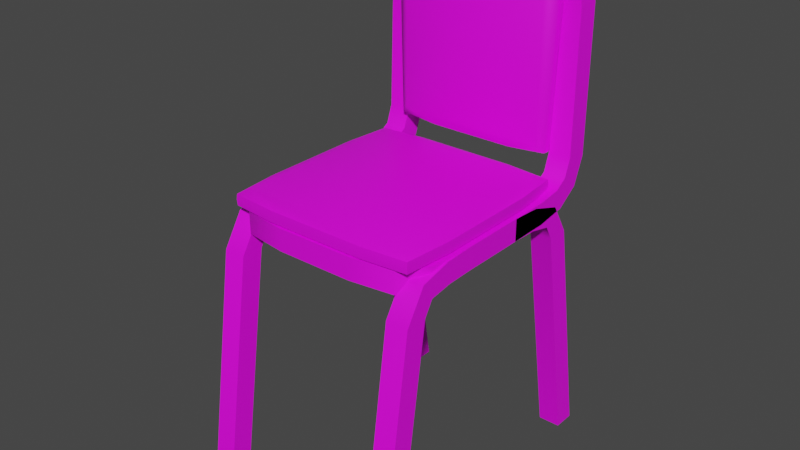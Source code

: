 # Source: BasicChair.blend  (saved by Blender 2.80.75; exported with 4.5.12 LTS)
import bpy
from mathutils import Matrix  # noqa: F401  (used for matrix-valued properties, if any)

bpy.ops.wm.read_factory_settings(use_empty=True)
scene = bpy.context.scene
scene.name = 'Scene'

# ---- collections
col_collection = bpy.data.collections.new('Collection'); scene.collection.children.link(col_collection)

# ---- images (referenced by path relative to the original .blend; pixels are not part of the script)
import os
ASSET_DIR = os.environ.get("B2B_ASSET_DIR", "")  # directory of the original .blend (textures are referenced by path, not embedded)
HERE = os.path.dirname(os.path.abspath(__file__))  # packed textures are extracted next to this script under _unpacked/

def load_image(name, relpath, width, height, colorspace="sRGB"):
    """Load a texture the original file referenced (path relative to the .blend, or extracted next to this script)."""
    p = next((c for c in (os.path.join(HERE, relpath), os.path.join(ASSET_DIR, relpath)) if relpath and os.path.exists(c)), "")
    if p:
        img = bpy.data.images.load(p, check_existing=True)
        img.name = name
    else:  # same state as the original file: an image datablock whose file is absent (Cycles renders it pink)
        img = bpy.data.images.new(name, width, height)
        img.source = "FILE"
        img.filepath = "//" + (relpath or name)
    img.colorspace_settings.name = colorspace
    return img
img_basicchairtexture_png = load_image('BasicChairTexture.png', 'BasicChairTexture.png', 1024, 1024, 'sRGB')

# ---- materials (node trees are filled in below, after node groups)
mat_basicchairmaterial = bpy.data.materials.new('BasicChairMaterial')
mat_basicchairmaterial.use_transparent_shadow = False

# ---- node groups
ng_auto_smooth = bpy.data.node_groups.new('Auto Smooth', 'GeometryNodeTree')
_s = ng_auto_smooth.interface.new_socket(name='Geometry', in_out='OUTPUT', socket_type='NodeSocketGeometry')
_s = ng_auto_smooth.interface.new_socket(name='Geometry', in_out='INPUT', socket_type='NodeSocketGeometry')
_s = ng_auto_smooth.interface.new_socket(name='Angle', in_out='INPUT', socket_type='NodeSocketFloat')
_s.subtype = 'ANGLE'
_s.min_value = 0.0
_s.max_value = 3.142
ng_auto_smooth.is_modifier = True
_N = ng_auto_smooth.nodes; _L = ng_auto_smooth.links
n0 = _N.new('NodeGroupOutput'); n0.name = 'Group Output'; n0.location = (480, -100)
n1 = _N.new('NodeGroupInput'); n1.name = 'Group Input'; n1.location = (-420, -300)
n2 = _N.new('NodeGroupInput'); n2.name = 'Group Input.001'; n2.location = (-60, -100)
n3 = _N.new('GeometryNodeSetShadeSmooth'); n3.name = 'Set Shade Smooth'; n3.location = (120, -100)
n3.domain = 'EDGE'
n4 = _N.new('GeometryNodeSetShadeSmooth'); n4.name = 'Set Shade Smooth.001'; n4.location = (300, -100)
n5 = _N.new('GeometryNodeInputMeshEdgeAngle'); n5.name = 'Edge Angle'; n5.location = (-420, -220)
n6 = _N.new('GeometryNodeInputEdgeSmooth'); n6.name = 'Is Edge Smooth'; n6.location = (-60, -160)
n7 = _N.new('GeometryNodeInputShadeSmooth'); n7.name = 'Is Face Smooth'; n7.location = (-240, -340)
n8 = _N.new('FunctionNodeBooleanMath'); n8.name = 'Boolean Math'; n8.location = (-60, -220)
n9 = _N.new('FunctionNodeCompare'); n9.name = 'Compare'; n9.location = (-240, -180)
n9.operation = 'LESS_EQUAL'
_L.new(n5.outputs[0], n9.inputs[0])
_L.new(n4.outputs[0], n0.inputs[0])
_L.new(n1.outputs[1], n9.inputs[1])
_L.new(n9.outputs[0], n8.inputs[0])
_L.new(n7.outputs[0], n8.inputs[1])
_L.new(n2.outputs[0], n3.inputs[0])
_L.new(n6.outputs[0], n3.inputs[1])
_L.new(n3.outputs[0], n4.inputs[0])
_L.new(n8.outputs[0], n3.inputs[2])
n0.is_active_output = True

# ---- material node trees
mat_basicchairmaterial.use_nodes = True; mat_basicchairmaterial.node_tree.nodes.clear()
_N = mat_basicchairmaterial.node_tree.nodes; _L = mat_basicchairmaterial.node_tree.links
n0 = _N.new('ShaderNodeOutputMaterial'); n0.name = 'Material Output'; n0.location = (300, 300)
n1 = _N.new('ShaderNodeBsdfPrincipled'); n1.name = 'Principled BSDF'; n1.location = (10, 300)
n1.distribution = 'GGX'
n1.subsurface_method = 'BURLEY'
n1.inputs[3].default_value = 1.45
n1.inputs[27].default_value = (0.0, 0.0, 0.0, 1.0)
n1.inputs[28].default_value = 1.0
n2 = _N.new('ShaderNodeTexImage'); n2.name = 'Image Texture'; n2.location = (-317, 196)
n2.image = img_basicchairtexture_png
_L.new(n1.outputs[0], n0.inputs[0])
_L.new(n2.outputs[0], n1.inputs[0])
n0.is_active_output = True

# ---- world
world_world = bpy.data.worlds.new('World'); scene.world = world_world
world_world.use_nodes = True; world_world.node_tree.nodes.clear()
_N = world_world.node_tree.nodes; _L = world_world.node_tree.links
n0 = _N.new('ShaderNodeOutputWorld'); n0.name = 'World Output'; n0.location = (300, 300)
n1 = _N.new('ShaderNodeBackground'); n1.name = 'Background'; n1.location = (10, 300)
n1.inputs[0].default_value = (0.05088, 0.05088, 0.05088, 1.0)
_L.new(n1.outputs[0], n0.inputs[0])
n0.is_active_output = True
world_world.color = (0.05088, 0.05088, 0.05088)
world_world.use_sun_shadow = False
world_world.sun_shadow_jitter_overblur = 0.0

# ---- meshes
me_cube = bpy.data.meshes.new('Cube')
me_cube.from_pydata([(0.7716, -1.412, -0.1036), (0.7716, -1.088, 2.104), (0.7716, -1.205, -0.1036), (0.7716, -0.8808, 2.104), (0.9788, -1.412, -0.1036), (0.9788, -1.088, 2.104), (0.9788, -1.205, -0.1036), (0.9788, -0.8808, 2.104), (0.7716, 1.412, -0.1036), (0.7716, 1.04, 2.083), (0.7716, 1.205, -0.1036), (0.7716, 0.8328, 2.083), (0.9788, 1.412, -0.1036), (0.9788, 1.04, 2.083), (0.9788, 1.205, -0.1036), (0.9788, 0.8328, 2.083), (0.7716, -0.3491, 2.487), (0.7716, -0.3491, 2.28), (0.9788, -0.3491, 2.487), (0.9788, -0.3491, 2.28), (0.7716, 0.284, 2.487), (0.7716, 0.284, 2.28), (0.9788, 0.284, 2.487), (0.9788, 0.284, 2.28), (0.7716, 0.7563, 2.223), (0.7716, 0.5453, 2.271), (0.9788, 0.7563, 2.223), (0.9788, 0.5453, 2.271), (0.9788, 0.8696, 2.371), (0.9788, 0.5669, 2.47), (0.7716, 0.5669, 2.47), (0.7716, 0.8696, 2.371), (0.7716, -0.5878, 2.273), (0.7716, -0.8001, 2.24), (0.9788, -0.8001, 2.24), (0.9788, -0.5878, 2.273), (0.9788, -0.9028, 2.403), (0.9788, -0.6053, 2.476), (0.7716, -0.9028, 2.403), (0.7716, -0.6053, 2.476), (0.3614, -1.048, 2.487), (0.3614, -1.048, 2.28), (0.3614, -0.841, 2.487), (0.3614, -0.841, 2.28), (0.6673, -0.8119, 2.487), (0.7568, -0.6909, 2.487), (0.9509, -0.7635, 2.487), (0.7694, -0.9923, 2.487), (0.9509, -0.7635, 2.28), (0.7694, -0.9923, 2.28), (0.7568, -0.6909, 2.28), (0.6673, -0.8119, 2.28), (0.3614, 0.8472, 2.487), (0.3614, 0.8472, 2.28), (0.3614, 1.054, 2.487), (0.3614, 1.054, 2.28), (0.7679, 0.6023, 2.487), (0.7353, 0.7603, 2.487), (0.634, 0.8249, 2.487), (0.9734, 0.6287, 2.487), (0.9054, 0.8786, 2.487), (0.704, 1.02, 2.487), (0.9734, 0.6287, 2.28), (0.9054, 0.8786, 2.28), (0.704, 1.02, 2.28), (0.634, 0.8249, 2.28), (0.7353, 0.7603, 2.28), (0.7679, 0.6023, 2.28), (0.7652, 1.072, 4.033), (0.7411, 1.072, 4.224), (0.6894, 1.072, 4.308), (0.587, 1.072, 4.339), (0.3614, 1.279, 4.55), (0.3614, 1.279, 4.343), (0.6387, 1.072, 4.536), (0.8261, 1.072, 4.457), (0.9319, 1.072, 4.288), (0.9682, 1.072, 4.044), (0.3614, 1.072, 4.343), (0.3614, 1.072, 4.55), (0.9682, 1.279, 4.044), (0.9319, 1.279, 4.288), (0.8261, 1.279, 4.457), (0.6387, 1.279, 4.536), (0.587, 1.279, 4.339), (0.6894, 1.279, 4.308), (0.7411, 1.279, 4.224), (0.7652, 1.279, 4.033), (0.7716, 0.6494, 2.491), (0.7716, 0.8764, 2.521), (0.7716, 0.991, 2.595), (0.7716, 1.051, 2.764), (0.9788, 0.6494, 2.491), (0.9788, 0.8764, 2.521), (0.9788, 0.991, 2.595), (0.9788, 1.051, 2.764), (0.9788, 0.6653, 2.284), (0.9788, 0.9506, 2.327), (0.9788, 1.153, 2.466), (0.9788, 1.254, 2.72), (0.7716, 1.254, 2.72), (0.7716, 1.153, 2.466), (0.7716, 0.9506, 2.327), (0.7716, 0.6653, 2.284), (-0.7716, -1.412, -0.1036), (-0.7716, -1.088, 2.104), (-0.7716, -1.205, -0.1036), (-0.7716, -0.8808, 2.104), (-0.9788, -1.412, -0.1036), (-0.9788, -1.088, 2.104), (-0.9788, -1.205, -0.1036), (-0.9788, -0.8808, 2.104), (-0.7716, 1.412, -0.1036), (-0.7716, 1.04, 2.083), (-0.7716, 1.205, -0.1036), (-0.7716, 0.8328, 2.083), (-0.9788, 1.412, -0.1036), (-0.9788, 1.04, 2.083), (-0.9788, 1.205, -0.1036), (-0.9788, 0.8328, 2.083), (-0.7716, -0.3491, 2.487), (-0.7716, -0.3491, 2.28), (-0.9788, -0.3491, 2.487), (-0.9788, -0.3491, 2.28), (-0.7716, 0.284, 2.487), (-0.7716, 0.284, 2.28), (-0.9788, 0.284, 2.487), (-0.9788, 0.284, 2.28), (-0.7716, 0.7563, 2.223), (-0.7716, 0.5453, 2.271), (-0.9788, 0.7563, 2.223), (-0.9788, 0.5453, 2.271), (-0.9788, 0.8696, 2.371), (-0.9788, 0.5669, 2.47), (-0.7716, 0.5669, 2.47), (-0.7716, 0.8696, 2.371), (-0.7716, -0.5878, 2.273), (-0.7716, -0.8001, 2.24), (-0.9788, -0.8001, 2.24), (-0.9788, -0.5878, 2.273), (-0.9788, -0.9028, 2.403), (-0.9788, -0.6053, 2.476), (-0.7716, -0.9028, 2.403), (-0.7716, -0.6053, 2.476), (-0.3614, -1.048, 2.487), (-0.3614, -1.048, 2.28), (-0.3614, -0.841, 2.487), (-0.3614, -0.841, 2.28), (-0.6673, -0.8119, 2.487), (-0.7568, -0.6909, 2.487), (-0.9509, -0.7635, 2.487), (-0.7694, -0.9923, 2.487), (-0.9509, -0.7635, 2.28), (-0.7694, -0.9923, 2.28), (-0.7568, -0.6909, 2.28), (-0.6673, -0.8119, 2.28), (-0.3614, 1.054, 2.487), (-0.3614, 1.054, 2.28), (-0.7679, 0.6023, 2.487), (-0.7353, 0.7603, 2.487), (-0.634, 0.8249, 2.487), (-0.9734, 0.6287, 2.487), (-0.9054, 0.8786, 2.487), (-0.704, 1.02, 2.487), (-0.9734, 0.6287, 2.28), (-0.9054, 0.8786, 2.28), (-0.704, 1.02, 2.28), (-0.634, 0.8249, 2.28), (-0.7353, 0.7603, 2.28), (-0.7679, 0.6023, 2.28), (-0.7652, 1.072, 4.033), (-0.7411, 1.072, 4.224), (-0.6894, 1.072, 4.308), (-0.587, 1.072, 4.339), (-0.3614, 1.279, 4.55), (-0.3614, 1.279, 4.343), (-0.6387, 1.072, 4.536), (-0.8261, 1.072, 4.457), (-0.9319, 1.072, 4.288), (-0.9682, 1.072, 4.044), (-0.3614, 1.072, 4.343), (-0.3614, 1.072, 4.55), (-0.9682, 1.279, 4.044), (-0.9319, 1.279, 4.288), (-0.8261, 1.279, 4.457), (-0.6387, 1.279, 4.536), (-0.587, 1.279, 4.339), (-0.6894, 1.279, 4.308), (-0.7411, 1.279, 4.224), (-0.7652, 1.279, 4.033), (-0.7716, 0.6494, 2.491), (-0.7716, 0.8764, 2.521), (-0.7716, 0.991, 2.595), (-0.7716, 1.051, 2.764), (-0.9788, 0.6494, 2.491), (-0.9788, 0.8764, 2.521), (-0.9788, 0.991, 2.595), (-0.9788, 1.051, 2.764), (-0.9788, 0.6653, 2.284), (-0.9788, 0.9506, 2.327), (-0.9788, 1.153, 2.466), (-0.9788, 1.254, 2.72), (-0.7716, 1.254, 2.72), (-0.7716, 1.153, 2.466), (-0.7716, 0.9506, 2.327), (-0.7716, 0.6653, 2.284), (0.7003, 1.113, 2.843), (0.7003, 0.9323, 2.843), (0.7003, 1.113, 4.344), (0.7003, 0.9323, 4.344), (0.771, 1.024, 4.42), (0.771, 1.024, 2.767), (0.8183, -0.9148, 2.465), (0.8183, -0.9148, 2.646), (0.8183, 0.7773, 2.465), (0.8183, 0.7773, 2.646), (0.901, 0.8627, 2.554), (0.901, -1.0, 2.554), (-0.7003, 1.113, 2.843), (-0.7003, 0.9323, 2.843), (-0.7003, 1.113, 4.344), (-0.7003, 0.9323, 4.344), (-0.771, 1.024, 4.42), (-0.771, 1.024, 2.767), (-0.8183, -0.9148, 2.465), (-0.8183, -0.9148, 2.646), (-0.8183, 0.7773, 2.465), (-0.8183, 0.7773, 2.646), (-0.901, 0.8627, 2.554), (-0.901, -1.0, 2.554), (0.7675, 1.076, 4.416), (0.7675, 1.076, 2.771), (0.7675, 0.9716, 4.416), (0.7675, 0.9716, 2.771), (0.402, 1.024, 2.732), (0.8039, 1.024, 4.024), (0.402, 1.024, 4.455), (0.8968, 0.8585, 2.502), (0.8968, -0.996, 2.502), (0.8968, 0.8585, 2.606), (0.8968, -0.996, 2.606), (0.4697, -1.04, 2.554), (0.9395, 0.4169, 2.554), (0.9395, -0.5544, 2.554), (0.4697, 0.9025, 2.554), (-0.7675, 1.076, 4.416), (-0.7675, 1.076, 2.771), (-0.7675, 0.9716, 4.416), (-0.7675, 0.9716, 2.771), (-0.402, 1.024, 2.732), (-0.8039, 1.024, 4.024), (-0.8039, 1.024, 3.163), (-0.402, 1.024, 4.455), (-0.8968, 0.8585, 2.502), (-0.8968, -0.996, 2.502), (-0.8968, 0.8585, 2.606), (-0.8968, -0.996, 2.606), (-0.4697, -1.04, 2.554), (-0.9395, 0.4169, 2.554), (-0.9395, -0.5544, 2.554), (-0.4697, 0.9025, 2.554), (0.4013, 0.9714, 4.453), (0.8014, 0.9714, 4.024), (0.4013, 0.9714, 2.735), (0.4013, 1.076, 2.735), (0.8014, 1.076, 4.024), (0.4013, 1.076, 4.453), (0.4689, 0.8995, 2.607), (0.9365, -0.5536, 2.607), (0.9365, 0.4161, 2.607), (0.4689, -1.037, 2.607), (0.4689, -1.037, 2.502), (0.9365, 0.4161, 2.502), (0.9365, -0.5536, 2.502), (0.4689, 0.8995, 2.502), (-0.4013, 0.9714, 4.453), (-0.8014, 0.9714, 4.024), (-0.4013, 0.9714, 2.735), (-0.4013, 1.076, 2.735), (-0.8014, 1.076, 3.163), (-0.4013, 1.076, 4.453), (-0.4689, 0.8995, 2.607), (-0.9365, -0.5536, 2.607), (-0.9365, 0.4161, 2.607), (-0.4689, -1.037, 2.607), (-0.4689, -1.037, 2.502), (-0.9365, 0.4161, 2.502), (-0.9365, -0.5536, 2.502), (-0.4689, 0.8995, 2.502)], [], [(44, 42, 146, 148, 149, 120, 122, 150, 151, 144, 40, 47, 46, 18, 16, 45), (2, 3, 7, 6), (4, 5, 1, 0), (2, 6, 4, 0), (17, 16, 20, 21), (10, 14, 15, 11), (12, 8, 9, 13), (10, 8, 12, 14), (18, 19, 23, 22), (16, 18, 22, 20), (19, 17, 21, 23), (29, 30, 20, 22), (28, 29, 22, 23, 27, 26, 15, 14, 12, 13), (25, 27, 23, 21), (26, 27, 25, 24), (15, 26, 24, 11), (31, 30, 29, 28), (9, 31, 28, 13), (11, 24, 25, 21, 20, 30, 31, 9, 8, 10), (35, 32, 17, 19), (39, 37, 18, 16), (146, 42, 43, 147), (33, 32, 35, 34), (3, 33, 34, 7), (36, 37, 39, 38), (5, 36, 38, 1), (49, 47, 40, 41), (44, 51, 43, 42), (46, 47, 49, 48), (18, 46, 48, 19), (50, 51, 44, 45), (17, 50, 45, 16), (123, 121, 154, 155, 147, 43, 51, 50, 17, 19, 48, 49, 41, 145, 153, 152), (164, 165, 166, 157, 55, 64, 63, 62, 23, 21, 67, 66, 65, 53, 167, 168, 169, 125, 127), (61, 64, 55, 54), (65, 58, 52, 53), (52, 58, 57, 56, 20, 22, 59, 60, 61, 54, 156, 163, 162, 161, 126, 124, 158, 159, 160), (60, 63, 64, 61), (62, 63, 60, 59), (23, 62, 59, 22), (66, 57, 58, 65), (56, 57, 66, 67), (20, 56, 67, 21), (83, 74, 75, 82), (124, 125, 205, 204, 203, 202, 189, 170, 193, 192, 191, 190), (82, 75, 76, 81), (81, 76, 77, 80), (87, 68, 69, 86), (175, 73, 84, 71, 78, 180, 173, 186), (86, 69, 70, 85), (156, 54, 55, 157), (85, 70, 71, 84), (87, 86, 85, 84, 73, 175, 186, 187, 188, 189, 202, 201, 182, 183, 184, 185, 174, 72, 83, 82, 81, 80, 99, 100), (170, 171, 172, 173, 180, 78, 71, 70, 69, 68, 91, 95, 77, 76, 75, 74, 79, 181, 176, 177, 178, 179, 197, 193), (90, 94, 95, 91), (89, 93, 94, 90), (92, 93, 89, 88), (22, 92, 88, 20), (98, 101, 100, 99), (97, 102, 101, 98), (103, 102, 97, 96), (21, 103, 96, 23), (7, 34, 35, 19, 18, 37, 36, 5, 4, 6), (140, 141, 122, 123, 139, 138, 111, 110, 108, 109), (106, 110, 111, 107), (108, 104, 105, 109), (106, 104, 108, 110), (121, 125, 124, 120), (114, 115, 119, 118), (116, 117, 113, 112), (114, 118, 116, 112), (122, 126, 127, 123), (120, 124, 126, 122), (123, 127, 125, 121), (133, 126, 124, 134), (130, 131, 127, 126, 133, 132, 117, 116, 118, 119), (129, 125, 127, 131), (135, 134, 124, 125, 129, 128, 115, 114, 112, 113), (130, 128, 129, 131), (119, 115, 128, 130), (135, 132, 133, 134), (113, 117, 132, 135), (139, 123, 121, 136), (143, 120, 122, 141), (137, 138, 139, 136), (107, 111, 138, 137), (38, 39, 16, 17, 32, 33, 3, 2, 0, 1), (140, 142, 143, 141), (109, 105, 142, 140), (145, 41, 40, 144), (153, 145, 144, 151), (148, 146, 147, 155), (150, 152, 153, 151), (122, 123, 152, 150), (154, 149, 148, 155), (121, 120, 149, 154), (163, 156, 157, 166), (162, 163, 166, 165), (164, 161, 162, 165), (127, 126, 161, 164), (168, 167, 160, 159), (158, 169, 168, 159), (124, 125, 169, 158), (185, 184, 177, 176), (127, 126, 194, 195, 196, 197, 179, 182, 201, 200, 199, 198), (184, 183, 178, 177), (183, 182, 179, 178), (23, 96, 97, 98, 99, 80, 77, 95, 94, 93, 92, 22), (189, 188, 171, 170), (20, 88, 89, 90, 91, 68, 87, 100, 101, 102, 103, 21), (53, 52, 160, 167), (188, 187, 172, 171), (187, 186, 173, 172), (72, 174, 185, 176, 181, 79, 74, 83), (192, 193, 197, 196), (191, 192, 196, 195), (194, 190, 191, 195), (126, 124, 190, 194), (200, 201, 202, 203), (199, 200, 203, 204), (205, 198, 199, 204), (125, 127, 198, 205), (137, 136, 121, 120, 143, 142, 105, 104, 106, 107), (278, 264, 234, 249), (236, 261, 232, 210), (258, 259, 282, 283), (235, 211, 231, 265), (210, 232, 262, 235), (276, 248, 219, 221, 247), (211, 233, 263, 234), (214, 226, 253, 288, 274, 237), (208, 220, 245, 280, 266, 230), (231, 211, 234, 264), (257, 241, 270, 284), (230, 210, 235, 265), (245, 279, 251, 250, 222), (209, 207, 233, 262, 232), (266, 236, 210, 230), (249, 234, 263, 277), (284, 270, 240, 213, 225, 256), (244, 267, 239, 216), (236, 252, 275, 261), (243, 268, 240, 217), (216, 239, 269, 242), (267, 281, 255, 227, 215, 239), (206, 218, 220, 208), (209, 221, 219, 207), (217, 240, 270, 241), (220, 218, 246, 279, 245), (238, 217, 241, 271), (242, 243, 273, 272), (237, 216, 242, 272), (266, 280, 252, 236), (273, 243, 217, 238), (286, 287, 259, 258), (274, 244, 216, 237), (252, 222, 247, 275), (277, 263, 233, 207, 219, 248), (244, 260, 281, 267), (235, 262, 233, 211), (222, 250, 276, 247), (206, 231, 264, 278, 246, 218), (223, 249, 277, 248), (250, 251, 223, 248, 276), (226, 224, 254, 287, 286, 253), (246, 278, 249, 223), (265, 231, 206, 208, 230), (279, 246, 223, 251), (261, 275, 247, 221, 209, 232), (280, 245, 222, 252), (260, 228, 255, 281), (242, 269, 268, 243), (259, 229, 256, 282), (227, 225, 213, 215), (228, 258, 283, 255), (215, 213, 240, 268, 269, 239), (212, 224, 226, 214), (229, 257, 284, 256), (283, 282, 256, 225, 227, 255), (254, 285, 257, 229), (272, 273, 238, 212, 214, 237), (285, 271, 241, 257), (253, 286, 258, 228), (287, 254, 229, 259), (212, 238, 271, 285, 254, 224), (288, 253, 228, 260), (274, 288, 260, 244)])
me_cube.polygons.foreach_set('use_smooth', [True] * 187)
_k = {(210, 230): 0.45098, (208, 230): 0.45098, (211, 231): 0.45098, (206, 231): 0.45098, (207, 209): 0.29412, (206, 208): 0.29412, (209, 232): 0.45098, (210, 232): 0.45098, (207, 233): 0.45098, (211, 233): 0.45098, (216, 237): 0.45098, (214, 237): 0.45098, (217, 238): 0.45098, (212, 238): 0.45098, (213, 215): 0.29412, (212, 214): 0.29412, (215, 239): 0.45098, (216, 239): 0.45098, (213, 240): 0.45098, (217, 240): 0.45098, (209, 221): 0.29412, (222, 245): 0.45098, (220, 245): 0.45098, (223, 246): 0.45098, (218, 246): 0.45098, (206, 218): 0.29412, (208, 220): 0.29412, (207, 219): 0.29412, (219, 221): 0.29412, (218, 220): 0.29412, (221, 247): 0.45098, (222, 247): 0.45098, (219, 248): 0.45098, (223, 248): 0.45098, (215, 227): 0.29412, (228, 253): 0.45098, (226, 253): 0.45098, (229, 254): 0.45098, (224, 254): 0.45098, (212, 224): 0.29412, (214, 226): 0.29412, (213, 225): 0.29412, (225, 227): 0.29412, (224, 226): 0.29412, (227, 255): 0.45098, (228, 255): 0.45098, (225, 256): 0.45098, (229, 256): 0.45098}
me_cube.attributes.new('crease_edge', 'FLOAT', 'EDGE').data.foreach_set('value', [_k.get((min(e.vertices), max(e.vertices)), 0.0) for e in me_cube.edges])
_uv = me_cube.uv_layers.new(name='UVMap')
_uv.uv.foreach_set('vector', [0.7273, 0.6166, 0.7655, 0.609, 0.798, 0.5873, 0.8196, 0.5549, 0.8272, 0.5167, 0.8196, 0.4784, 0.798, 0.446, 0.7655, 0.4243, 0.7273, 0.4167, 0.689, 0.4243, 0.6566, 0.446, 0.6349, 0.4784, 0.6273, 0.5167, 0.6349, 0.5549, 0.6566, 0.5873, 0.689, 0.609, 0.6273, 0.4167, 0.8272, 0.4167, 0.8272, 0.6166, 0.6273, 0.6166, 0.6273, 0.4167, 0.8272, 0.4167, 0.8272, 0.6166, 0.6273, 0.6166, 0.6273, 0.4167, 0.8272, 0.4167, 0.8272, 0.6166, 0.6273, 0.6166, 0.6273, 0.4167, 0.8272, 0.4167, 0.8272, 0.6166, 0.6273, 0.6166, 0.6273, 0.4167, 0.8272, 0.4167, 0.8272, 0.6166, 0.6273, 0.6166, 0.6273, 0.4167, 0.8272, 0.4167, 0.8272, 0.6166, 0.6273, 0.6166, 0.6273, 0.4167, 0.8272, 0.4167, 0.8272, 0.6166, 0.6273, 0.6166, 0.6273, 0.4167, 0.8272, 0.4167, 0.8272, 0.6166, 0.6273, 0.6166, 0.6273, 0.4167, 0.8272, 0.4167, 0.8272, 0.6166, 0.6273, 0.6166, 0.6273, 0.4167, 0.8272, 0.4167, 0.8272, 0.6166, 0.6273, 0.6166, 0.6273, 0.4167, 0.8272, 0.4167, 0.8272, 0.6166, 0.6273, 0.6166, 0.7273, 0.6166, 0.786, 0.5975, 0.8223, 0.5476, 0.8223, 0.4858, 0.786, 0.4358, 0.7273, 0.4167, 0.6685, 0.4358, 0.6322, 0.4858, 0.6322, 0.5476, 0.6685, 0.5975, 0.6273, 0.4167, 0.8272, 0.4167, 0.8272, 0.6166, 0.6273, 0.6166, 0.6273, 0.4167, 0.8272, 0.4167, 0.8272, 0.6166, 0.6273, 0.6166, 0.6273, 0.4167, 0.8272, 0.4167, 0.8272, 0.6166, 0.6273, 0.6166, 0.6273, 0.4167, 0.8272, 0.4167, 0.8272, 0.6166, 0.6273, 0.6166, 0.6273, 0.4167, 0.8272, 0.4167, 0.8272, 0.6166, 0.6273, 0.6166, 0.7273, 0.6166, 0.786, 0.5975, 0.8223, 0.5476, 0.8223, 0.4858, 0.786, 0.4358, 0.7273, 0.4167, 0.6685, 0.4358, 0.6322, 0.4858, 0.6322, 0.5476, 0.6685, 0.5975, 0.6273, 0.4167, 0.8272, 0.4167, 0.8272, 0.6166, 0.6273, 0.6166, 0.6273, 0.4167, 0.8272, 0.4167, 0.8272, 0.6166, 0.6273, 0.6166, 0.6273, 0.4167, 0.8272, 0.4167, 0.8272, 0.6166, 0.6273, 0.6166, 0.6273, 0.4167, 0.8272, 0.4167, 0.8272, 0.6166, 0.6273, 0.6166, 0.6273, 0.4167, 0.8272, 0.4167, 0.8272, 0.6166, 0.6273, 0.6166, 0.6273, 0.4167, 0.8272, 0.4167, 0.8272, 0.6166, 0.6273, 0.6166, 0.6273, 0.4167, 0.8272, 0.4167, 0.8272, 0.6166, 0.6273, 0.6166, 0.6273, 0.4167, 0.8272, 0.4167, 0.8272, 0.6166, 0.6273, 0.6166, 0.6273, 0.4167, 0.8272, 0.4167, 0.8272, 0.6166, 0.6273, 0.6166, 0.6273, 0.4167, 0.8272, 0.4167, 0.8272, 0.6166, 0.6273, 0.6166, 0.6273, 0.4167, 0.8272, 0.4167, 0.8272, 0.6166, 0.6273, 0.6166, 0.6273, 0.4167, 0.8272, 0.4167, 0.8272, 0.6166, 0.6273, 0.6166, 0.6273, 0.4167, 0.8272, 0.4167, 0.8272, 0.6166, 0.6273, 0.6166, 0.7273, 0.6166, 0.7655, 0.609, 0.798, 0.5873, 0.8196, 0.5549, 0.8272, 0.5167, 0.8196, 0.4784, 0.798, 0.446, 0.7655, 0.4243, 0.7273, 0.4167, 0.689, 0.4243, 0.6566, 0.446, 0.6349, 0.4784, 0.6273, 0.5167, 0.6349, 0.5549, 0.6566, 0.5873, 0.689, 0.609, 0.7273, 0.6166, 0.7597, 0.6112, 0.7887, 0.5955, 0.811, 0.5713, 0.8242, 0.5412, 0.8269, 0.5084, 0.8188, 0.4765, 0.8008, 0.449, 0.7748, 0.4288, 0.7437, 0.4181, 0.7108, 0.4181, 0.6797, 0.4288, 0.6537, 0.449, 0.6357, 0.4765, 0.6277, 0.5084, 0.6304, 0.5412, 0.6436, 0.5713, 0.6659, 0.5955, 0.6948, 0.6112, 0.6273, 0.4167, 0.8272, 0.4167, 0.8272, 0.6166, 0.6273, 0.6166, 0.6273, 0.4167, 0.8272, 0.4167, 0.8272, 0.6166, 0.6273, 0.6166, 0.7273, 0.6166, 0.7597, 0.6112, 0.7887, 0.5955, 0.811, 0.5713, 0.8242, 0.5412, 0.8269, 0.5084, 0.8188, 0.4765, 0.8008, 0.449, 0.7748, 0.4288, 0.7437, 0.4181, 0.7108, 0.4181, 0.6797, 0.4288, 0.6537, 0.449, 0.6357, 0.4765, 0.6277, 0.5084, 0.6304, 0.5412, 0.6436, 0.5713, 0.6659, 0.5955, 0.6948, 0.6112, 0.6273, 0.4167, 0.8272, 0.4167, 0.8272, 0.6166, 0.6273, 0.6166, 0.6273, 0.4167, 0.8272, 0.4167, 0.8272, 0.6166, 0.6273, 0.6166, 0.6273, 0.4167, 0.8272, 0.4167, 0.8272, 0.6166, 0.6273, 0.6166, 0.6273, 0.4167, 0.8272, 0.4167, 0.8272, 0.6166, 0.6273, 0.6166, 0.6273, 0.4167, 0.8272, 0.4167, 0.8272, 0.6166, 0.6273, 0.6166, 0.6273, 0.4167, 0.8272, 0.4167, 0.8272, 0.6166, 0.6273, 0.6166, 0.6273, 0.4167, 0.8272, 0.4167, 0.8272, 0.6166, 0.6273, 0.6166, 0.7273, 0.6166, 0.7773, 0.6032, 0.8138, 0.5666, 0.8272, 0.5167, 0.8138, 0.4667, 0.7773, 0.4301, 0.7273, 0.4167, 0.6773, 0.4301, 0.6407, 0.4667, 0.6273, 0.5167, 0.6407, 0.5666, 0.6773, 0.6032, 0.6273, 0.4167, 0.8272, 0.4167, 0.8272, 0.6166, 0.6273, 0.6166, 0.6273, 0.4167, 0.8272, 0.4167, 0.8272, 0.6166, 0.6273, 0.6166, 0.6273, 0.4167, 0.8272, 0.4167, 0.8272, 0.6166, 0.6273, 0.6166, 0.7273, 0.6166, 0.798, 0.5873, 0.8272, 0.5167, 0.798, 0.446, 0.7273, 0.4167, 0.6566, 0.446, 0.6273, 0.5167, 0.6566, 0.5873, 0.6273, 0.4167, 0.8272, 0.4167, 0.8272, 0.6166, 0.6273, 0.6166, 0.6273, 0.4167, 0.8272, 0.4167, 0.8272, 0.6166, 0.6273, 0.6166, 0.6273, 0.4167, 0.8272, 0.4167, 0.8272, 0.6166, 0.6273, 0.6166, 0.7273, 0.6166, 0.7531, 0.6132, 0.7773, 0.6032, 0.798, 0.5873, 0.8138, 0.5666, 0.8238, 0.5425, 0.8272, 0.5167, 0.8238, 0.4908, 0.8138, 0.4667, 0.798, 0.446, 0.7773, 0.4301, 0.7531, 0.4201, 0.7273, 0.4167, 0.7014, 0.4201, 0.6773, 0.4301, 0.6566, 0.446, 0.6407, 0.4667, 0.6307, 0.4908, 0.6273, 0.5167, 0.6307, 0.5425, 0.6407, 0.5666, 0.6566, 0.5873, 0.6773, 0.6032, 0.7014, 0.6132, 0.7273, 0.6166, 0.7531, 0.6132, 0.7773, 0.6032, 0.798, 0.5873, 0.8138, 0.5666, 0.8238, 0.5425, 0.8272, 0.5167, 0.8238, 0.4908, 0.8138, 0.4667, 0.798, 0.446, 0.7773, 0.4301, 0.7531, 0.4201, 0.7273, 0.4167, 0.7014, 0.4201, 0.6773, 0.4301, 0.6566, 0.446, 0.6407, 0.4667, 0.6307, 0.4908, 0.6273, 0.5167, 0.6307, 0.5425, 0.6407, 0.5666, 0.6566, 0.5873, 0.6773, 0.6032, 0.7014, 0.6132, 0.6273, 0.4167, 0.8272, 0.4167, 0.8272, 0.6166, 0.6273, 0.6166, 0.6273, 0.4167, 0.8272, 0.4167, 0.8272, 0.6166, 0.6273, 0.6166, 0.6273, 0.4167, 0.8272, 0.4167, 0.8272, 0.6166, 0.6273, 0.6166, 0.6273, 0.4167, 0.8272, 0.4167, 0.8272, 0.6166, 0.6273, 0.6166, 0.6273, 0.4167, 0.8272, 0.4167, 0.8272, 0.6166, 0.6273, 0.6166, 0.6273, 0.4167, 0.8272, 0.4167, 0.8272, 0.6166, 0.6273, 0.6166, 0.6273, 0.4167, 0.8272, 0.4167, 0.8272, 0.6166, 0.6273, 0.6166, 0.6273, 0.4167, 0.8272, 0.4167, 0.8272, 0.6166, 0.6273, 0.6166, 0.7273, 0.6166, 0.786, 0.5975, 0.8223, 0.5476, 0.8223, 0.4858, 0.786, 0.4358, 0.7273, 0.4167, 0.6685, 0.4358, 0.6322, 0.4858, 0.6322, 0.5476, 0.6685, 0.5975, 0.7273, 0.6166, 0.786, 0.5975, 0.8223, 0.5476, 0.8223, 0.4858, 0.786, 0.4358, 0.7273, 0.4167, 0.6685, 0.4358, 0.6322, 0.4858, 0.6322, 0.5476, 0.6685, 0.5975, 0.6273, 0.4167, 0.8272, 0.4167, 0.8272, 0.6166, 0.6273, 0.6166, 0.6273, 0.4167, 0.8272, 0.4167, 0.8272, 0.6166, 0.6273, 0.6166, 0.6273, 0.4167, 0.8272, 0.4167, 0.8272, 0.6166, 0.6273, 0.6166, 0.6273, 0.4167, 0.8272, 0.4167, 0.8272, 0.6166, 0.6273, 0.6166, 0.6273, 0.4167, 0.8272, 0.4167, 0.8272, 0.6166, 0.6273, 0.6166, 0.6273, 0.4167, 0.8272, 0.4167, 0.8272, 0.6166, 0.6273, 0.6166, 0.6273, 0.4167, 0.8272, 0.4167, 0.8272, 0.6166, 0.6273, 0.6166, 0.6273, 0.4167, 0.8272, 0.4167, 0.8272, 0.6166, 0.6273, 0.6166, 0.6273, 0.4167, 0.8272, 0.4167, 0.8272, 0.6166, 0.6273, 0.6166, 0.6273, 0.4167, 0.8272, 0.4167, 0.8272, 0.6166, 0.6273, 0.6166, 0.6273, 0.4167, 0.8272, 0.4167, 0.8272, 0.6166, 0.6273, 0.6166, 0.7273, 0.6166, 0.786, 0.5975, 0.8223, 0.5476, 0.8223, 0.4858, 0.786, 0.4358, 0.7273, 0.4167, 0.6685, 0.4358, 0.6322, 0.4858, 0.6322, 0.5476, 0.6685, 0.5975, 0.6273, 0.4167, 0.8272, 0.4167, 0.8272, 0.6166, 0.6273, 0.6166, 0.7273, 0.6166, 0.786, 0.5975, 0.8223, 0.5476, 0.8223, 0.4858, 0.786, 0.4358, 0.7273, 0.4167, 0.6685, 0.4358, 0.6322, 0.4858, 0.6322, 0.5476, 0.6685, 0.5975, 0.6273, 0.4167, 0.8272, 0.4167, 0.8272, 0.6166, 0.6273, 0.6166, 0.6273, 0.4167, 0.8272, 0.4167, 0.8272, 0.6166, 0.6273, 0.6166, 0.6273, 0.4167, 0.8272, 0.4167, 0.8272, 0.6166, 0.6273, 0.6166, 0.6273, 0.4167, 0.8272, 0.4167, 0.8272, 0.6166, 0.6273, 0.6166, 0.6273, 0.4167, 0.8272, 0.4167, 0.8272, 0.6166, 0.6273, 0.6166, 0.6273, 0.4167, 0.8272, 0.4167, 0.8272, 0.6166, 0.6273, 0.6166, 0.6273, 0.4167, 0.8272, 0.4167, 0.8272, 0.6166, 0.6273, 0.6166, 0.6273, 0.4167, 0.8272, 0.4167, 0.8272, 0.6166, 0.6273, 0.6166, 0.7273, 0.6166, 0.786, 0.5975, 0.8223, 0.5476, 0.8223, 0.4858, 0.786, 0.4358, 0.7273, 0.4167, 0.6685, 0.4358, 0.6322, 0.4858, 0.6322, 0.5476, 0.6685, 0.5975, 0.6273, 0.4167, 0.8272, 0.4167, 0.8272, 0.6166, 0.6273, 0.6166, 0.6273, 0.4167, 0.8272, 0.4167, 0.8272, 0.6166, 0.6273, 0.6166, 0.6273, 0.4167, 0.8272, 0.4167, 0.8272, 0.6166, 0.6273, 0.6166, 0.6273, 0.4167, 0.8272, 0.4167, 0.8272, 0.6166, 0.6273, 0.6166, 0.6273, 0.4167, 0.8272, 0.4167, 0.8272, 0.6166, 0.6273, 0.6166, 0.6273, 0.4167, 0.8272, 0.4167, 0.8272, 0.6166, 0.6273, 0.6166, 0.6273, 0.4167, 0.8272, 0.4167, 0.8272, 0.6166, 0.6273, 0.6166, 0.6273, 0.4167, 0.8272, 0.4167, 0.8272, 0.6166, 0.6273, 0.6166, 0.6273, 0.4167, 0.8272, 0.4167, 0.8272, 0.6166, 0.6273, 0.6166, 0.6273, 0.4167, 0.8272, 0.4167, 0.8272, 0.6166, 0.6273, 0.6166, 0.6273, 0.4167, 0.8272, 0.4167, 0.8272, 0.6166, 0.6273, 0.6166, 0.6273, 0.4167, 0.8272, 0.4167, 0.8272, 0.6166, 0.6273, 0.6166, 0.6273, 0.4167, 0.8272, 0.4167, 0.8272, 0.6166, 0.6273, 0.6166, 0.6273, 0.4167, 0.8272, 0.4167, 0.8272, 0.6166, 0.6273, 0.6166, 0.6273, 0.4167, 0.8272, 0.4167, 0.8272, 0.6166, 0.6273, 0.6166, 0.6273, 0.4167, 0.8272, 0.4167, 0.8272, 0.6166, 0.6273, 0.6166, 0.6273, 0.4167, 0.8272, 0.4167, 0.8272, 0.6166, 0.6273, 0.6166, 0.7273, 0.6166, 0.7773, 0.6032, 0.8138, 0.5666, 0.8272, 0.5167, 0.8138, 0.4667, 0.7773, 0.4301, 0.7273, 0.4167, 0.6773, 0.4301, 0.6407, 0.4667, 0.6273, 0.5167, 0.6407, 0.5666, 0.6773, 0.6032, 0.6273, 0.4167, 0.8272, 0.4167, 0.8272, 0.6166, 0.6273, 0.6166, 0.6273, 0.4167, 0.8272, 0.4167, 0.8272, 0.6166, 0.6273, 0.6166, 0.7273, 0.6166, 0.7773, 0.6032, 0.8138, 0.5666, 0.8272, 0.5167, 0.8138, 0.4667, 0.7773, 0.4301, 0.7273, 0.4167, 0.6773, 0.4301, 0.6407, 0.4667, 0.6273, 0.5167, 0.6407, 0.5666, 0.6773, 0.6032, 0.6273, 0.4167, 0.8272, 0.4167, 0.8272, 0.6166, 0.6273, 0.6166, 0.7273, 0.6166, 0.7773, 0.6032, 0.8138, 0.5666, 0.8272, 0.5167, 0.8138, 0.4667, 0.7773, 0.4301, 0.7273, 0.4167, 0.6773, 0.4301, 0.6407, 0.4667, 0.6273, 0.5167, 0.6407, 0.5666, 0.6773, 0.6032, 0.6273, 0.4167, 0.8272, 0.4167, 0.8272, 0.6166, 0.6273, 0.6166, 0.6273, 0.4167, 0.8272, 0.4167, 0.8272, 0.6166, 0.6273, 0.6166, 0.6273, 0.4167, 0.8272, 0.4167, 0.8272, 0.6166, 0.6273, 0.6166, 0.7273, 0.6166, 0.798, 0.5873, 0.8272, 0.5167, 0.798, 0.446, 0.7273, 0.4167, 0.6566, 0.446, 0.6273, 0.5167, 0.6566, 0.5873, 0.6273, 0.4167, 0.8272, 0.4167, 0.8272, 0.6166, 0.6273, 0.6166, 0.6273, 0.4167, 0.8272, 0.4167, 0.8272, 0.6166, 0.6273, 0.6166, 0.6273, 0.4167, 0.8272, 0.4167, 0.8272, 0.6166, 0.6273, 0.6166, 0.6273, 0.4167, 0.8272, 0.4167, 0.8272, 0.6166, 0.6273, 0.6166, 0.6273, 0.4167, 0.8272, 0.4167, 0.8272, 0.6166, 0.6273, 0.6166, 0.6273, 0.4167, 0.8272, 0.4167, 0.8272, 0.6166, 0.6273, 0.6166, 0.6273, 0.4167, 0.8272, 0.4167, 0.8272, 0.6166, 0.6273, 0.6166, 0.6273, 0.4167, 0.8272, 0.4167, 0.8272, 0.6166, 0.6273, 0.6166, 0.7273, 0.6166, 0.786, 0.5975, 0.8223, 0.5476, 0.8223, 0.4858, 0.786, 0.4358, 0.7273, 0.4167, 0.6685, 0.4358, 0.6322, 0.4858, 0.6322, 0.5476, 0.6685, 0.5975, 0.1629, 0.7014, 0.1629, 0.7014, 0.2245, 0.7014, 0.2245, 0.7014, 0.2245, 0.3264, 0.2879, 0.3264, 0.2879, 0.3889, 0.2245, 0.3889, 0.2245, 0.4514, 0.2245, 0.5764, 0.2879, 0.5764, 0.2879, 0.4514, 0.2245, 0.4514, 0.2245, 0.6389, 0.1629, 0.6389, 0.1629, 0.4514, 0.2245, 0.3889, 0.2879, 0.3889, 0.2879, 0.4514, 0.2245, 0.4514, 0.2879, 0.4514, 0.2879, 0.6389, 0.3574, 0.644, 0.3574, 0.3838, 0.2879, 0.3889, 0.2245, 0.6389, 0.2879, 0.6389, 0.2879, 0.7014, 0.2245, 0.7014, 0.09715, 0.3838, 0.09715, 0.3838, 0.1629, 0.3889, 0.1629, 0.3264, 0.1629, 0.3264, 0.1629, 0.3889, 0.09715, 0.3838, 0.09715, 0.3838, 0.1629, 0.3889, 0.1629, 0.3264, 0.1629, 0.3264, 0.1629, 0.3889, 0.1629, 0.6389, 0.2245, 0.6389, 0.2245, 0.7014, 0.1629, 0.7014, 0.2245, 0.7014, 0.2245, 0.7014, 0.2879, 0.7014, 0.2879, 0.7014, 0.1629, 0.3889, 0.2245, 0.3889, 0.2245, 0.4514, 0.1629, 0.4514, 0.1629, 0.3889, 0.1629, 0.5764, 0.2245, 0.5764, 0.2245, 0.4514, 0.2245, 0.3889, 0.3574, 0.3838, 0.3574, 0.644, 0.2879, 0.6389, 0.2879, 0.4514, 0.2879, 0.3889, 0.1629, 0.3264, 0.2245, 0.3264, 0.2245, 0.3889, 0.1629, 0.3889, 0.2245, 0.7014, 0.2245, 0.7014, 0.2879, 0.7014, 0.2879, 0.7014, 0.2879, 0.7014, 0.2879, 0.7014, 0.2879, 0.6389, 0.3574, 0.644, 0.3574, 0.644, 0.2879, 0.6389, 0.2245, 0.3264, 0.2879, 0.3264, 0.2879, 0.3889, 0.2245, 0.3889, 0.2245, 0.3264, 0.2245, 0.3264, 0.2879, 0.3264, 0.2879, 0.3264, 0.2245, 0.5764, 0.2879, 0.5764, 0.2879, 0.6389, 0.2245, 0.6389, 0.2245, 0.3889, 0.2879, 0.3889, 0.2879, 0.4514, 0.2245, 0.4514, 0.2879, 0.3264, 0.2879, 0.3264, 0.2879, 0.3889, 0.3574, 0.3838, 0.3574, 0.3838, 0.2879, 0.3889, 0.09715, 0.644, 0.09715, 0.644, 0.09715, 0.3838, 0.09715, 0.3838, 0.3574, 0.3838, 0.3574, 0.3838, 0.3574, 0.644, 0.3574, 0.644, 0.2245, 0.6389, 0.2879, 0.6389, 0.2879, 0.7014, 0.2245, 0.7014, 0.09715, 0.3838, 0.09715, 0.644, 0.1629, 0.6389, 0.1629, 0.5764, 0.1629, 0.3889, 0.1629, 0.6389, 0.2245, 0.6389, 0.2245, 0.7014, 0.1629, 0.7014, 0.2245, 0.4514, 0.2245, 0.5764, 0.1629, 0.5764, 0.1629, 0.4514, 0.1629, 0.3889, 0.2245, 0.3889, 0.2245, 0.4514, 0.1629, 0.4514, 0.1629, 0.3264, 0.1629, 0.3264, 0.2245, 0.3264, 0.2245, 0.3264, 0.1629, 0.5764, 0.2245, 0.5764, 0.2245, 0.6389, 0.1629, 0.6389, 0.1629, 0.4514, 0.1629, 0.5764, 0.2245, 0.5764, 0.2245, 0.4514, 0.1629, 0.3264, 0.2245, 0.3264, 0.2245, 0.3889, 0.1629, 0.3889, 0.2245, 0.3264, 0.2245, 0.3889, 0.2879, 0.3889, 0.2879, 0.3264, 0.2879, 0.7014, 0.2879, 0.7014, 0.2879, 0.6389, 0.3574, 0.644, 0.3574, 0.644, 0.2879, 0.6389, 0.2245, 0.3264, 0.2245, 0.3264, 0.2879, 0.3264, 0.2879, 0.3264, 0.2245, 0.4514, 0.2879, 0.4514, 0.2879, 0.6389, 0.2245, 0.6389, 0.2245, 0.3889, 0.2245, 0.4514, 0.2879, 0.4514, 0.2879, 0.3889, 0.09715, 0.644, 0.1629, 0.6389, 0.1629, 0.7014, 0.1629, 0.7014, 0.1629, 0.6389, 0.09715, 0.644, 0.2245, 0.6389, 0.2245, 0.7014, 0.2879, 0.7014, 0.2879, 0.6389, 0.2245, 0.4514, 0.2245, 0.5764, 0.2245, 0.6389, 0.2879, 0.6389, 0.2879, 0.4514, 0.09715, 0.3838, 0.09715, 0.644, 0.1629, 0.6389, 0.1629, 0.5764, 0.1629, 0.4514, 0.1629, 0.3889, 0.1629, 0.6389, 0.1629, 0.7014, 0.2245, 0.7014, 0.2245, 0.6389, 0.1629, 0.4514, 0.1629, 0.6389, 0.09715, 0.644, 0.09715, 0.3838, 0.1629, 0.3889, 0.1629, 0.5764, 0.1629, 0.6389, 0.2245, 0.6389, 0.2245, 0.5764, 0.2879, 0.3264, 0.2879, 0.3264, 0.2879, 0.3889, 0.3574, 0.3838, 0.3574, 0.3838, 0.2879, 0.3889, 0.1629, 0.3264, 0.1629, 0.3889, 0.2245, 0.3889, 0.2245, 0.3264, 0.2245, 0.3264, 0.2245, 0.3889, 0.2879, 0.3889, 0.2879, 0.3264, 0.2245, 0.4514, 0.2879, 0.4514, 0.2879, 0.5764, 0.2245, 0.5764, 0.2245, 0.5764, 0.2245, 0.6389, 0.2879, 0.6389, 0.2879, 0.5764, 0.3574, 0.3838, 0.3574, 0.644, 0.3574, 0.644, 0.3574, 0.3838, 0.2245, 0.3889, 0.2245, 0.4514, 0.2879, 0.4514, 0.2879, 0.3889, 0.3574, 0.3838, 0.3574, 0.644, 0.2879, 0.6389, 0.2879, 0.5764, 0.2879, 0.4514, 0.2879, 0.3889, 0.09715, 0.644, 0.09715, 0.644, 0.09715, 0.3838, 0.09715, 0.3838, 0.2245, 0.6389, 0.2245, 0.7014, 0.2879, 0.7014, 0.2879, 0.6389, 0.2879, 0.4514, 0.2879, 0.5764, 0.2879, 0.6389, 0.3574, 0.644, 0.3574, 0.3838, 0.2879, 0.3889, 0.1629, 0.6389, 0.1629, 0.7014, 0.2245, 0.7014, 0.2245, 0.6389, 0.1629, 0.4514, 0.1629, 0.5764, 0.1629, 0.6389, 0.09715, 0.644, 0.09715, 0.3838, 0.1629, 0.3889, 0.1629, 0.7014, 0.1629, 0.7014, 0.2245, 0.7014, 0.2245, 0.7014, 0.1629, 0.3889, 0.1629, 0.4514, 0.2245, 0.4514, 0.2245, 0.3889, 0.1629, 0.5764, 0.1629, 0.6389, 0.2245, 0.6389, 0.2245, 0.5764, 0.09715, 0.644, 0.1629, 0.6389, 0.1629, 0.7014, 0.1629, 0.7014, 0.1629, 0.6389, 0.09715, 0.644, 0.1629, 0.3264, 0.1629, 0.3889, 0.2245, 0.3889, 0.2245, 0.3264, 0.1629, 0.3264, 0.1629, 0.3264, 0.2245, 0.3264, 0.2245, 0.3264])
me_cube.materials.append(mat_basicchairmaterial)
me_cube.use_remesh_preserve_volume = False
me_cube.use_remesh_preserve_attributes = False
me_cube.use_mirror_vertex_groups = False
me_cube.update()

# ---- objects
ob_basicchair = bpy.data.objects.new('BasicChair', me_cube)

# ---- transforms, parenting, visibility, modifiers, constraints
ob_basicchair.location = (0.0, 0.0, 0.0)
ob_basicchair.lineart.crease_threshold = 0.0
_m = ob_basicchair.modifiers.new('Triangulate', 'TRIANGULATE')
_m = ob_basicchair.modifiers.new('Auto Smooth', 'NODES')
_m.node_group = ng_auto_smooth
_gi = [s.identifier for s in ng_auto_smooth.interface.items_tree if s.item_type == 'SOCKET' and s.in_out == 'INPUT']
_m[_gi[1]] = 1.047  # Angle

# ---- collection membership
col_collection.objects.link(ob_basicchair)

# ---- scene / render settings (as saved in the file)
scene.frame_start = 1; scene.frame_end = 250; scene.frame_set(0)
scene.render.engine = 'BLENDER_EEVEE_NEXT'
scene.cycles.use_denoising = False
scene.cycles.samples = 128
scene.cycles.sampling_pattern = 'TABULATED_SOBOL'
scene.cycles.use_adaptive_sampling = False
scene.cycles.use_light_tree = False
scene.view_settings.view_transform = 'Filmic'
bpy.context.view_layer.update()

# ---- added for rendering (the .blend has no active camera and no usable light): camera, sun
cam_auto = bpy.data.cameras.new('AutoCamera')
cam_auto.lens = 50.0
cam_auto.sensor_width = 36.0
cam_auto.clip_end = 1000.0
ob_auto_camera = bpy.data.objects.new('AutoCamera', cam_auto)
scene.collection.objects.link(ob_auto_camera)
ob_auto_camera.location = (5.35227, -6.42272, 6.50497)
ob_auto_camera.rotation_euler = (1.09748, -7.21219e-08, 0.694738)
scene.camera = ob_auto_camera
light_auto_sun = bpy.data.lights.new('AutoSun', 'SUN')
light_auto_sun.energy = 3.0
light_auto_sun.angle = 0.0523599
ob_auto_sun = bpy.data.objects.new('AutoSun', light_auto_sun)
scene.collection.objects.link(ob_auto_sun)
ob_auto_sun.rotation_euler = (0.872665, 0.174533, 0.523599)
bpy.context.view_layer.update()

